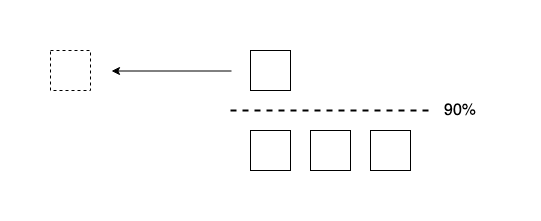

The diagram above was exported from draw.io. Its source (the exported page's mxGraphModel, read from the mxfile embedded in the PNG):
<mxGraphModel dx="786" dy="523" grid="1" gridSize="10" guides="1" tooltips="1" connect="1" arrows="1" fold="1" page="0" pageScale="1" pageWidth="827" pageHeight="1169" math="0" shadow="0">
  <root>
    <mxCell id="H2uX7DwBiq-2IpRJTtfv-0" />
    <mxCell id="H2uX7DwBiq-2IpRJTtfv-1" parent="H2uX7DwBiq-2IpRJTtfv-0" />
    <mxCell id="H2uX7DwBiq-2IpRJTtfv-2" value="" style="whiteSpace=wrap;html=1;aspect=fixed;" vertex="1" parent="H2uX7DwBiq-2IpRJTtfv-1">
      <mxGeometry x="320" y="120" width="40" height="40" as="geometry" />
    </mxCell>
    <mxCell id="H2uX7DwBiq-2IpRJTtfv-3" value="" style="whiteSpace=wrap;html=1;aspect=fixed;" vertex="1" parent="H2uX7DwBiq-2IpRJTtfv-1">
      <mxGeometry x="380" y="120" width="40" height="40" as="geometry" />
    </mxCell>
    <mxCell id="H2uX7DwBiq-2IpRJTtfv-4" value="" style="whiteSpace=wrap;html=1;aspect=fixed;" vertex="1" parent="H2uX7DwBiq-2IpRJTtfv-1">
      <mxGeometry x="440" y="120" width="40" height="40" as="geometry" />
    </mxCell>
    <mxCell id="H2uX7DwBiq-2IpRJTtfv-5" value="" style="endArrow=none;html=1;startArrow=classic;startFill=1;endFill=0;" edge="1" parent="H2uX7DwBiq-2IpRJTtfv-1">
      <mxGeometry width="50" height="50" relative="1" as="geometry">
        <mxPoint x="181" y="60.5" as="sourcePoint" />
        <mxPoint x="301" y="60.5" as="targetPoint" />
      </mxGeometry>
    </mxCell>
    <mxCell id="H2uX7DwBiq-2IpRJTtfv-6" value="" style="whiteSpace=wrap;html=1;aspect=fixed;" vertex="1" parent="H2uX7DwBiq-2IpRJTtfv-1">
      <mxGeometry x="320" y="40" width="40" height="40" as="geometry" />
    </mxCell>
    <mxCell id="H2uX7DwBiq-2IpRJTtfv-7" value="" style="whiteSpace=wrap;html=1;aspect=fixed;dashed=1;" vertex="1" parent="H2uX7DwBiq-2IpRJTtfv-1">
      <mxGeometry x="120" y="40" width="40" height="40" as="geometry" />
    </mxCell>
    <mxCell id="H2uX7DwBiq-2IpRJTtfv-8" value="" style="endArrow=none;dashed=1;html=1;strokeWidth=2;" edge="1" parent="H2uX7DwBiq-2IpRJTtfv-1">
      <mxGeometry width="50" height="50" relative="1" as="geometry">
        <mxPoint x="300" y="100" as="sourcePoint" />
        <mxPoint x="500" y="100" as="targetPoint" />
      </mxGeometry>
    </mxCell>
    <mxCell id="H2uX7DwBiq-2IpRJTtfv-10" value="&lt;div style=&quot;font-size: 16px&quot;&gt;&lt;font style=&quot;font-size: 16px&quot;&gt;90%&lt;/font&gt;&lt;/div&gt;" style="text;html=1;strokeColor=none;fillColor=none;align=center;verticalAlign=middle;whiteSpace=wrap;rounded=0;" vertex="1" parent="H2uX7DwBiq-2IpRJTtfv-1">
      <mxGeometry x="500" y="90" width="60" height="20" as="geometry" />
    </mxCell>
  </root>
</mxGraphModel>